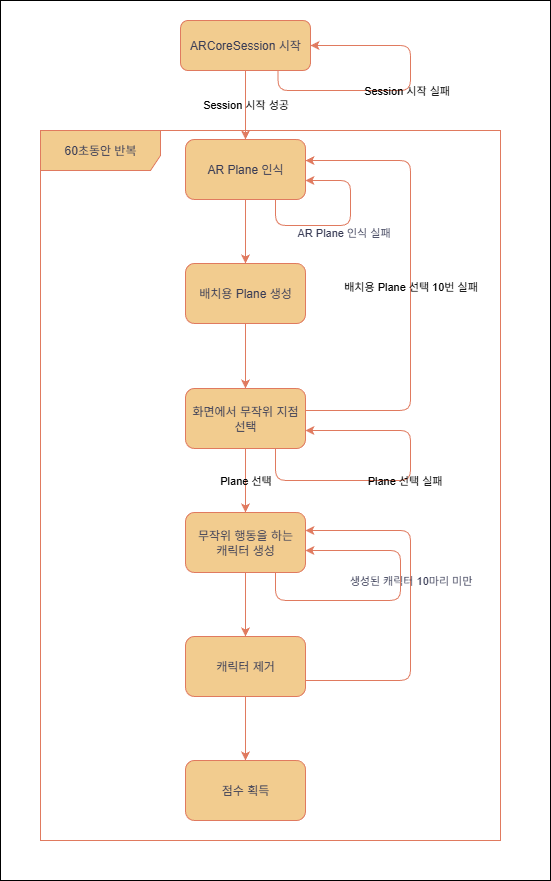

The diagram above was exported from draw.io. Its source (the exported page's mxGraphModel, read from the mxfile embedded in the PNG):
<mxGraphModel dx="1668" dy="939" grid="1" gridSize="10" guides="1" tooltips="1" connect="1" arrows="1" fold="1" page="1" pageScale="1" pageWidth="827" pageHeight="1169" math="0" shadow="0">
  <root>
    <mxCell id="0" />
    <mxCell id="1" parent="0" />
    <mxCell id="VnN8Q8m5EMqeLhO94BpM-4" value="Session 시작 성공" style="edgeStyle=orthogonalEdgeStyle;rounded=1;orthogonalLoop=1;jettySize=auto;html=1;labelBackgroundColor=none;strokeColor=#E07A5F;fontColor=default;" edge="1" parent="1" source="VnN8Q8m5EMqeLhO94BpM-1" target="VnN8Q8m5EMqeLhO94BpM-3">
      <mxGeometry relative="1" as="geometry" />
    </mxCell>
    <mxCell id="VnN8Q8m5EMqeLhO94BpM-1" value="ARCoreSession 시작" style="html=1;whiteSpace=wrap;labelBackgroundColor=none;fillColor=#F2CC8F;strokeColor=#E07A5F;fontColor=#393C56;rounded=1;flipV=1;flipH=1;" vertex="1" parent="1">
      <mxGeometry x="220" y="110" width="130" height="50" as="geometry" />
    </mxCell>
    <mxCell id="VnN8Q8m5EMqeLhO94BpM-20" value="" style="edgeStyle=orthogonalEdgeStyle;rounded=1;orthogonalLoop=1;jettySize=auto;html=1;labelBackgroundColor=none;strokeColor=#E07A5F;fontColor=default;" edge="1" parent="1" source="VnN8Q8m5EMqeLhO94BpM-3" target="VnN8Q8m5EMqeLhO94BpM-19">
      <mxGeometry relative="1" as="geometry" />
    </mxCell>
    <mxCell id="VnN8Q8m5EMqeLhO94BpM-3" value="AR Plane 인식" style="whiteSpace=wrap;html=1;labelBackgroundColor=none;fillColor=#F2CC8F;strokeColor=#E07A5F;fontColor=#393C56;rounded=1;flipV=1;flipH=1;" vertex="1" parent="1">
      <mxGeometry x="225" y="229" width="120" height="60" as="geometry" />
    </mxCell>
    <mxCell id="VnN8Q8m5EMqeLhO94BpM-9" value="Plane 선택" style="edgeStyle=orthogonalEdgeStyle;rounded=1;orthogonalLoop=1;jettySize=auto;html=1;labelBackgroundColor=none;strokeColor=#E07A5F;fontColor=default;" edge="1" parent="1" source="VnN8Q8m5EMqeLhO94BpM-6" target="VnN8Q8m5EMqeLhO94BpM-8">
      <mxGeometry relative="1" as="geometry" />
    </mxCell>
    <mxCell id="VnN8Q8m5EMqeLhO94BpM-14" value="배치용 Plane 선택 10번 실패" style="edgeStyle=orthogonalEdgeStyle;rounded=1;orthogonalLoop=1;jettySize=auto;html=1;labelBackgroundColor=none;strokeColor=#E07A5F;fontColor=default;" edge="1" parent="1" source="VnN8Q8m5EMqeLhO94BpM-6" target="VnN8Q8m5EMqeLhO94BpM-3">
      <mxGeometry relative="1" as="geometry">
        <mxPoint x="345" y="250" as="targetPoint" />
        <Array as="points">
          <mxPoint x="450" y="500" />
          <mxPoint x="450" y="250" />
        </Array>
      </mxGeometry>
    </mxCell>
    <mxCell id="VnN8Q8m5EMqeLhO94BpM-6" value="화면에서 무작위 지점 선택" style="whiteSpace=wrap;html=1;labelBackgroundColor=none;fillColor=#F2CC8F;strokeColor=#E07A5F;fontColor=#393C56;rounded=1;flipV=1;flipH=1;" vertex="1" parent="1">
      <mxGeometry x="225" y="478" width="120" height="60" as="geometry" />
    </mxCell>
    <mxCell id="VnN8Q8m5EMqeLhO94BpM-11" value="" style="edgeStyle=orthogonalEdgeStyle;rounded=1;orthogonalLoop=1;jettySize=auto;html=1;labelBackgroundColor=none;strokeColor=#E07A5F;fontColor=default;" edge="1" parent="1" source="VnN8Q8m5EMqeLhO94BpM-8" target="VnN8Q8m5EMqeLhO94BpM-10">
      <mxGeometry relative="1" as="geometry" />
    </mxCell>
    <mxCell id="VnN8Q8m5EMqeLhO94BpM-8" value="무작위 행동을 하는&lt;br&gt;캐릭터 생성" style="whiteSpace=wrap;html=1;labelBackgroundColor=none;fillColor=#F2CC8F;strokeColor=#E07A5F;fontColor=#393C56;rounded=1;flipV=1;flipH=1;" vertex="1" parent="1">
      <mxGeometry x="225" y="602" width="120" height="60" as="geometry" />
    </mxCell>
    <mxCell id="VnN8Q8m5EMqeLhO94BpM-27" value="" style="edgeStyle=orthogonalEdgeStyle;rounded=1;orthogonalLoop=1;jettySize=auto;html=1;labelBackgroundColor=none;strokeColor=#E07A5F;fontColor=default;" edge="1" parent="1" source="VnN8Q8m5EMqeLhO94BpM-10" target="VnN8Q8m5EMqeLhO94BpM-26">
      <mxGeometry relative="1" as="geometry" />
    </mxCell>
    <mxCell id="VnN8Q8m5EMqeLhO94BpM-28" value="&#10;&lt;br style=&quot;forced-color-adjust: none; color: rgb(0, 0, 0); font-family: Helvetica; font-size: 11px; font-style: normal; font-variant-ligatures: normal; font-variant-caps: normal; font-weight: 400; letter-spacing: normal; orphans: 2; text-align: center; text-indent: 0px; text-transform: none; widows: 2; word-spacing: 0px; -webkit-text-stroke-width: 0px; white-space: nowrap; text-decoration-thickness: initial; text-decoration-style: initial; text-decoration-color: initial;&quot;&gt;&lt;span style=&quot;forced-color-adjust: none; font-family: Helvetica; font-size: 11px; font-style: normal; font-variant-ligatures: normal; font-variant-caps: normal; font-weight: 400; letter-spacing: normal; orphans: 2; text-align: center; text-indent: 0px; text-transform: none; widows: 2; word-spacing: 0px; -webkit-text-stroke-width: 0px; white-space: nowrap; text-decoration-thickness: initial; text-decoration-style: initial; text-decoration-color: initial; color: light-dark(rgb(57, 60, 86), rgb(182, 184, 207)); float: none; display: inline !important;&quot; data-mx-given-colors=&quot;{&amp;quot;color&amp;quot;:&amp;quot;rgb(57, 60, 86)&amp;quot;,&amp;quot;background-color&amp;quot;:&amp;quot;rgb(236, 236, 236)&amp;quot;}&quot;&gt;생성된 캐릭터 10마리 미만&lt;/span&gt;&lt;br style=&quot;forced-color-adjust: none; color: rgb(0, 0, 0); font-family: Helvetica; font-size: 11px; font-style: normal; font-variant-ligatures: normal; font-variant-caps: normal; font-weight: 400; letter-spacing: normal; orphans: 2; text-align: center; text-indent: 0px; text-transform: none; widows: 2; word-spacing: 0px; -webkit-text-stroke-width: 0px; white-space: nowrap; text-decoration-thickness: initial; text-decoration-style: initial; text-decoration-color: initial;&quot;&gt;&#10;&#10;" style="edgeStyle=orthogonalEdgeStyle;rounded=1;orthogonalLoop=1;jettySize=auto;html=1;labelBackgroundColor=none;strokeColor=#E07A5F;fontColor=default;horizontal=1;" edge="1" parent="1" source="VnN8Q8m5EMqeLhO94BpM-10" target="VnN8Q8m5EMqeLhO94BpM-8">
      <mxGeometry x="0.1389" relative="1" as="geometry">
        <mxPoint x="345" y="670" as="targetPoint" />
        <Array as="points">
          <mxPoint x="450" y="770" />
          <mxPoint x="450" y="620" />
        </Array>
        <mxPoint as="offset" />
      </mxGeometry>
    </mxCell>
    <mxCell id="VnN8Q8m5EMqeLhO94BpM-10" value="캐릭터 제거" style="whiteSpace=wrap;html=1;labelBackgroundColor=none;fillColor=#F2CC8F;strokeColor=#E07A5F;fontColor=#393C56;rounded=1;flipV=1;flipH=1;" vertex="1" parent="1">
      <mxGeometry x="225" y="726" width="120" height="60" as="geometry" />
    </mxCell>
    <mxCell id="VnN8Q8m5EMqeLhO94BpM-13" value="Session 시작 실패" style="edgeStyle=orthogonalEdgeStyle;rounded=1;orthogonalLoop=1;jettySize=auto;html=1;exitX=0.75;exitY=1;exitDx=0;exitDy=0;labelBackgroundColor=none;strokeColor=#E07A5F;fontColor=default;" edge="1" parent="1" source="VnN8Q8m5EMqeLhO94BpM-1" target="VnN8Q8m5EMqeLhO94BpM-1">
      <mxGeometry relative="1" as="geometry">
        <Array as="points">
          <mxPoint x="318" y="180" />
          <mxPoint x="450" y="180" />
          <mxPoint x="450" y="135" />
        </Array>
      </mxGeometry>
    </mxCell>
    <mxCell id="VnN8Q8m5EMqeLhO94BpM-21" style="edgeStyle=orthogonalEdgeStyle;rounded=1;orthogonalLoop=1;jettySize=auto;html=1;entryX=0.5;entryY=0;entryDx=0;entryDy=0;labelBackgroundColor=none;strokeColor=#E07A5F;fontColor=default;" edge="1" parent="1" source="VnN8Q8m5EMqeLhO94BpM-19" target="VnN8Q8m5EMqeLhO94BpM-6">
      <mxGeometry relative="1" as="geometry" />
    </mxCell>
    <mxCell id="VnN8Q8m5EMqeLhO94BpM-19" value="배치용 Plane 생성" style="whiteSpace=wrap;html=1;labelBackgroundColor=none;fillColor=#F2CC8F;strokeColor=#E07A5F;fontColor=#393C56;rounded=1;flipV=1;flipH=1;" vertex="1" parent="1">
      <mxGeometry x="225" y="353" width="120" height="60" as="geometry" />
    </mxCell>
    <mxCell id="VnN8Q8m5EMqeLhO94BpM-22" style="edgeStyle=orthogonalEdgeStyle;rounded=1;orthogonalLoop=1;jettySize=auto;html=1;exitX=0.75;exitY=1;exitDx=0;exitDy=0;labelBackgroundColor=none;strokeColor=#E07A5F;fontColor=default;" edge="1" parent="1" source="VnN8Q8m5EMqeLhO94BpM-3" target="VnN8Q8m5EMqeLhO94BpM-3">
      <mxGeometry relative="1" as="geometry">
        <mxPoint x="345" y="280" as="targetPoint" />
        <Array as="points">
          <mxPoint x="315" y="315" />
          <mxPoint x="390" y="315" />
          <mxPoint x="390" y="270" />
        </Array>
      </mxGeometry>
    </mxCell>
    <mxCell id="VnN8Q8m5EMqeLhO94BpM-23" value="AR Plane 인식 실패" style="edgeLabel;html=1;align=center;verticalAlign=middle;resizable=0;points=[];labelBackgroundColor=none;fontColor=#393C56;rounded=1;" vertex="1" connectable="0" parent="VnN8Q8m5EMqeLhO94BpM-22">
      <mxGeometry y="-3" relative="1" as="geometry">
        <mxPoint x="-2" y="3" as="offset" />
      </mxGeometry>
    </mxCell>
    <mxCell id="VnN8Q8m5EMqeLhO94BpM-24" value="&lt;div&gt;&lt;br/&gt;&lt;/div&gt;" style="edgeStyle=orthogonalEdgeStyle;rounded=1;orthogonalLoop=1;jettySize=auto;html=1;exitX=0.75;exitY=1;exitDx=0;exitDy=0;labelBackgroundColor=none;strokeColor=#E07A5F;fontColor=default;" edge="1" parent="1" source="VnN8Q8m5EMqeLhO94BpM-8" target="VnN8Q8m5EMqeLhO94BpM-8">
      <mxGeometry x="-0.0284" relative="1" as="geometry">
        <mxPoint x="345" y="610" as="targetPoint" />
        <Array as="points">
          <mxPoint x="315" y="690" />
          <mxPoint x="440" y="690" />
          <mxPoint x="440" y="640" />
        </Array>
        <mxPoint as="offset" />
      </mxGeometry>
    </mxCell>
    <mxCell id="VnN8Q8m5EMqeLhO94BpM-26" value="점수 획득" style="whiteSpace=wrap;html=1;labelBackgroundColor=none;fillColor=#F2CC8F;strokeColor=#E07A5F;fontColor=#393C56;rounded=1;flipV=1;flipH=1;" vertex="1" parent="1">
      <mxGeometry x="225" y="850" width="120" height="60" as="geometry" />
    </mxCell>
    <mxCell id="VnN8Q8m5EMqeLhO94BpM-29" value="Plane 선택 실패" style="edgeStyle=orthogonalEdgeStyle;rounded=1;orthogonalLoop=1;jettySize=auto;html=1;exitX=0.75;exitY=1;exitDx=0;exitDy=0;labelBackgroundColor=none;strokeColor=#E07A5F;fontColor=default;" edge="1" parent="1" source="VnN8Q8m5EMqeLhO94BpM-6" target="VnN8Q8m5EMqeLhO94BpM-6">
      <mxGeometry relative="1" as="geometry">
        <Array as="points">
          <mxPoint x="315" y="570" />
          <mxPoint x="450" y="570" />
          <mxPoint x="450" y="520" />
        </Array>
      </mxGeometry>
    </mxCell>
    <mxCell id="VnN8Q8m5EMqeLhO94BpM-30" value="60초동안 반복" style="shape=umlFrame;whiteSpace=wrap;html=1;pointerEvents=0;width=120;height=40;labelBackgroundColor=none;fillColor=#F2CC8F;strokeColor=#E07A5F;fontColor=#393C56;rounded=1;" vertex="1" parent="1">
      <mxGeometry x="80" y="220" width="460" height="710" as="geometry" />
    </mxCell>
    <mxCell id="VnN8Q8m5EMqeLhO94BpM-34" value="" style="rounded=0;whiteSpace=wrap;html=1;fillColor=none;" vertex="1" parent="1">
      <mxGeometry x="40" y="90" width="550" height="880" as="geometry" />
    </mxCell>
  </root>
</mxGraphModel>